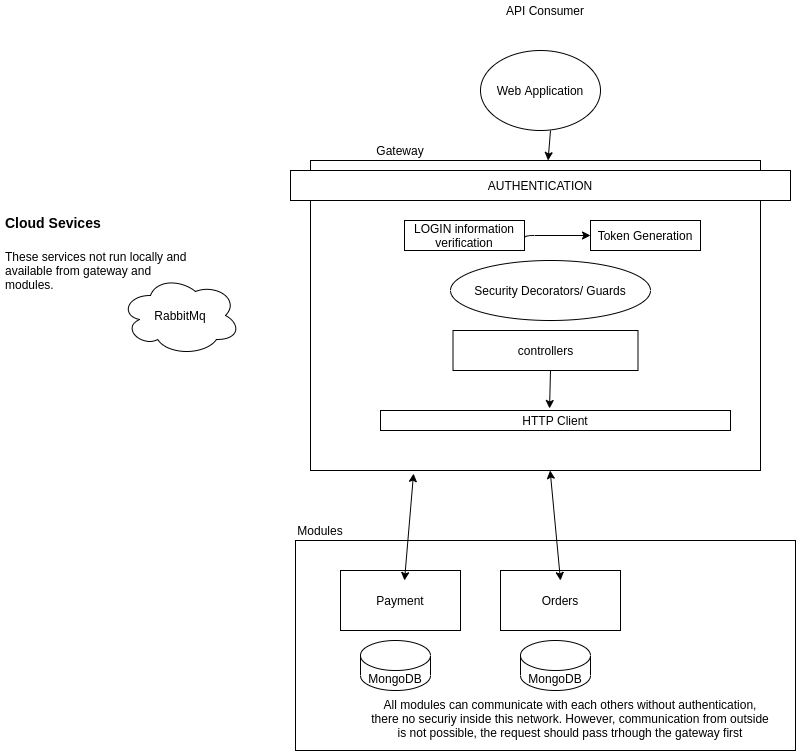

The diagram above was exported from draw.io. Its source (the exported page's mxGraphModel, read from the mxfile embedded in the PNG):
<mxGraphModel dx="2249" dy="768" grid="1" gridSize="10" guides="1" tooltips="1" connect="1" arrows="1" fold="1" page="1" pageScale="1" pageWidth="827" pageHeight="1169" math="0" shadow="0">
  <root>
    <mxCell id="0" />
    <mxCell id="1" parent="0" />
    <mxCell id="vTkVMgisTLyiS2HUzmTc-1" value="Web Application" style="ellipse;whiteSpace=wrap;html=1;" vertex="1" parent="1">
      <mxGeometry x="370" y="110" width="120" height="80" as="geometry" />
    </mxCell>
    <mxCell id="vTkVMgisTLyiS2HUzmTc-2" value="API Consumer" style="text;html=1;strokeColor=none;fillColor=none;align=center;verticalAlign=middle;whiteSpace=wrap;rounded=0;" vertex="1" parent="1">
      <mxGeometry x="390" y="60" width="90" height="20" as="geometry" />
    </mxCell>
    <mxCell id="vTkVMgisTLyiS2HUzmTc-3" value="" style="rounded=0;whiteSpace=wrap;html=1;" vertex="1" parent="1">
      <mxGeometry x="200" y="220" width="450" height="310" as="geometry" />
    </mxCell>
    <mxCell id="vTkVMgisTLyiS2HUzmTc-4" value="Gateway" style="text;html=1;strokeColor=none;fillColor=none;align=center;verticalAlign=middle;whiteSpace=wrap;rounded=0;" vertex="1" parent="1">
      <mxGeometry x="270" y="200" width="40" height="20" as="geometry" />
    </mxCell>
    <mxCell id="vTkVMgisTLyiS2HUzmTc-5" value="" style="endArrow=classic;html=1;" edge="1" parent="1" target="vTkVMgisTLyiS2HUzmTc-3">
      <mxGeometry width="50" height="50" relative="1" as="geometry">
        <mxPoint x="440" y="190" as="sourcePoint" />
        <mxPoint x="490" y="140" as="targetPoint" />
      </mxGeometry>
    </mxCell>
    <mxCell id="vTkVMgisTLyiS2HUzmTc-6" value="AUTHENTICATION" style="rounded=0;whiteSpace=wrap;html=1;" vertex="1" parent="1">
      <mxGeometry x="180" y="230" width="500" height="30" as="geometry" />
    </mxCell>
    <mxCell id="vTkVMgisTLyiS2HUzmTc-7" value="LOGIN information verification" style="rounded=0;whiteSpace=wrap;html=1;" vertex="1" parent="1">
      <mxGeometry x="294" y="280" width="120" height="30" as="geometry" />
    </mxCell>
    <mxCell id="vTkVMgisTLyiS2HUzmTc-8" value="" style="endArrow=classic;html=1;entryX=0;entryY=0.5;entryDx=0;entryDy=0;" edge="1" parent="1" target="vTkVMgisTLyiS2HUzmTc-9">
      <mxGeometry width="50" height="50" relative="1" as="geometry">
        <mxPoint x="414" y="300" as="sourcePoint" />
        <mxPoint x="464" y="250" as="targetPoint" />
        <Array as="points">
          <mxPoint x="414" y="295" />
        </Array>
      </mxGeometry>
    </mxCell>
    <mxCell id="vTkVMgisTLyiS2HUzmTc-9" value="Token Generation" style="rounded=0;whiteSpace=wrap;html=1;" vertex="1" parent="1">
      <mxGeometry x="480" y="280" width="110" height="30" as="geometry" />
    </mxCell>
    <mxCell id="vTkVMgisTLyiS2HUzmTc-11" value="Security Decorators/ Guards" style="ellipse;whiteSpace=wrap;html=1;" vertex="1" parent="1">
      <mxGeometry x="340" y="320" width="200" height="60" as="geometry" />
    </mxCell>
    <mxCell id="vTkVMgisTLyiS2HUzmTc-12" value="controllers" style="rounded=0;whiteSpace=wrap;html=1;" vertex="1" parent="1">
      <mxGeometry x="342.5" y="390" width="185" height="40" as="geometry" />
    </mxCell>
    <mxCell id="vTkVMgisTLyiS2HUzmTc-13" value="HTTP Client" style="rounded=0;whiteSpace=wrap;html=1;" vertex="1" parent="1">
      <mxGeometry x="270" y="470" width="350" height="20" as="geometry" />
    </mxCell>
    <mxCell id="vTkVMgisTLyiS2HUzmTc-14" value="" style="endArrow=classic;html=1;entryX=0.483;entryY=-0.1;entryDx=0;entryDy=0;entryPerimeter=0;" edge="1" parent="1" target="vTkVMgisTLyiS2HUzmTc-13">
      <mxGeometry width="50" height="50" relative="1" as="geometry">
        <mxPoint x="440" y="430" as="sourcePoint" />
        <mxPoint x="490" y="380" as="targetPoint" />
      </mxGeometry>
    </mxCell>
    <mxCell id="vTkVMgisTLyiS2HUzmTc-15" value="" style="rounded=0;whiteSpace=wrap;html=1;" vertex="1" parent="1">
      <mxGeometry x="185" y="600" width="500" height="210" as="geometry" />
    </mxCell>
    <mxCell id="vTkVMgisTLyiS2HUzmTc-17" value="Payment" style="rounded=0;whiteSpace=wrap;html=1;" vertex="1" parent="1">
      <mxGeometry x="230" y="630" width="120" height="60" as="geometry" />
    </mxCell>
    <mxCell id="vTkVMgisTLyiS2HUzmTc-18" value="Modules" style="text;html=1;strokeColor=none;fillColor=none;align=center;verticalAlign=middle;whiteSpace=wrap;rounded=0;" vertex="1" parent="1">
      <mxGeometry x="190" y="580" width="40" height="20" as="geometry" />
    </mxCell>
    <mxCell id="vTkVMgisTLyiS2HUzmTc-19" value="MongoDB" style="shape=cylinder3;whiteSpace=wrap;html=1;boundedLbl=1;backgroundOutline=1;size=15;" vertex="1" parent="1">
      <mxGeometry x="250" y="700" width="70" height="50" as="geometry" />
    </mxCell>
    <mxCell id="vTkVMgisTLyiS2HUzmTc-22" value="MongoDB" style="shape=cylinder3;whiteSpace=wrap;html=1;boundedLbl=1;backgroundOutline=1;size=15;" vertex="1" parent="1">
      <mxGeometry x="410" y="700" width="70" height="50" as="geometry" />
    </mxCell>
    <mxCell id="vTkVMgisTLyiS2HUzmTc-23" value="Orders" style="rounded=0;whiteSpace=wrap;html=1;" vertex="1" parent="1">
      <mxGeometry x="390" y="630" width="120" height="60" as="geometry" />
    </mxCell>
    <mxCell id="vTkVMgisTLyiS2HUzmTc-24" value="" style="endArrow=classic;startArrow=classic;html=1;entryX=0.229;entryY=1.01;entryDx=0;entryDy=0;entryPerimeter=0;" edge="1" parent="1" target="vTkVMgisTLyiS2HUzmTc-3">
      <mxGeometry width="50" height="50" relative="1" as="geometry">
        <mxPoint x="294" y="640" as="sourcePoint" />
        <mxPoint x="344" y="590" as="targetPoint" />
      </mxGeometry>
    </mxCell>
    <mxCell id="vTkVMgisTLyiS2HUzmTc-25" value="" style="endArrow=classic;startArrow=classic;html=1;" edge="1" parent="1" target="vTkVMgisTLyiS2HUzmTc-3">
      <mxGeometry width="50" height="50" relative="1" as="geometry">
        <mxPoint x="450" y="640" as="sourcePoint" />
        <mxPoint x="500" y="590" as="targetPoint" />
      </mxGeometry>
    </mxCell>
    <mxCell id="vTkVMgisTLyiS2HUzmTc-26" value="All modules can communicate with each others without authentication, there no securiy inside this network. However, communication from outside is not possible, the request should pass trhough the gateway first&lt;br&gt;&amp;nbsp;" style="text;html=1;strokeColor=none;fillColor=none;align=center;verticalAlign=middle;whiteSpace=wrap;rounded=0;" vertex="1" parent="1">
      <mxGeometry x="260" y="760" width="400" height="50" as="geometry" />
    </mxCell>
    <mxCell id="vTkVMgisTLyiS2HUzmTc-27" value="RabbitMq" style="ellipse;shape=cloud;whiteSpace=wrap;html=1;" vertex="1" parent="1">
      <mxGeometry x="10" y="335" width="120" height="80" as="geometry" />
    </mxCell>
    <mxCell id="vTkVMgisTLyiS2HUzmTc-29" value="&lt;h1&gt;&lt;font style=&quot;font-size: 14px&quot;&gt;Cloud Sevices&lt;/font&gt;&lt;/h1&gt;&lt;p&gt;These services not run locally and available from gateway and modules.&lt;/p&gt;" style="text;html=1;strokeColor=none;fillColor=none;spacing=5;spacingTop=-20;whiteSpace=wrap;overflow=hidden;rounded=0;" vertex="1" parent="1">
      <mxGeometry x="-110" y="260" width="190" height="120" as="geometry" />
    </mxCell>
  </root>
</mxGraphModel>